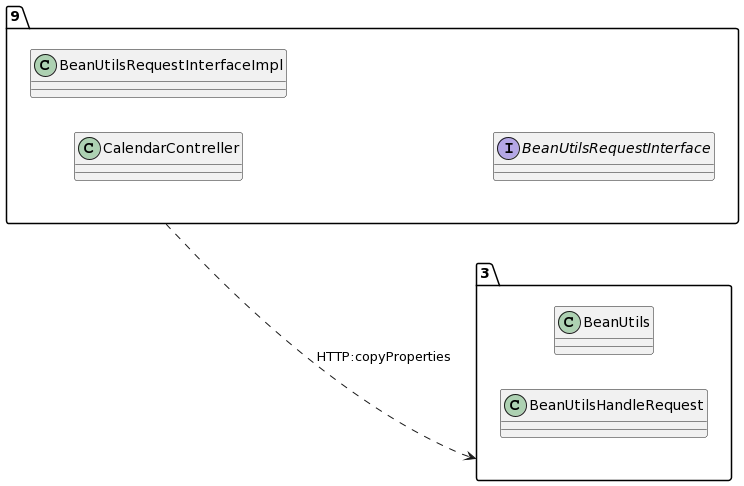

The diagram above was rendered by PlantUML. Its source (embedded in the PNG):
@startuml
allow_mixing
left to right direction
package "9"{
class CalendarContreller
class BeanUtilsRequestInterfaceImpl
interface BeanUtilsRequestInterface

}
package "3"{
class BeanUtils
class BeanUtilsHandleRequest

}
"9" ..> "3":HTTP:copyProperties
@enduml